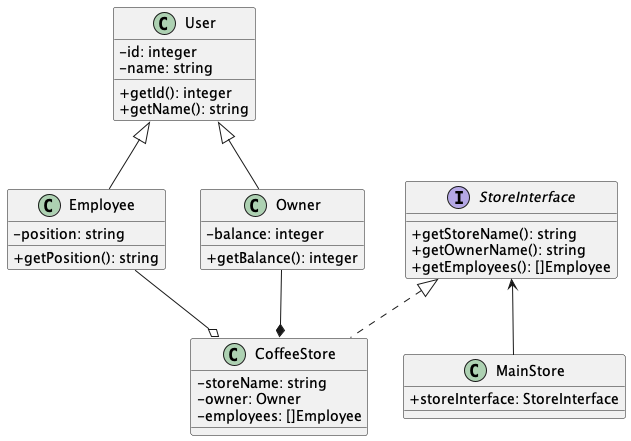

The diagram above was rendered by PlantUML. Its source (embedded in the PNG):
@startuml Final Example

skinparam classAttributeIconSize 0

class User {
    - id: integer
    - name: string
    + getId(): integer
    + getName(): string
}

class Employee extends User {
    - position: string
    + getPosition(): string
}

interface StoreInterface {
    + getStoreName(): string
    + getOwnerName(): string
    + getEmployees(): []Employee
}

class CoffeeStore implements StoreInterface {
    - storeName: string
    - owner: Owner
    - employees: []Employee
}

class Owner extends User {
    - balance: integer
    + getBalance(): integer
}

Employee --o CoffeeStore
Owner --* CoffeeStore

class MainStore {
    + storeInterface: StoreInterface
}

StoreInterface <-- MainStore

@enduml